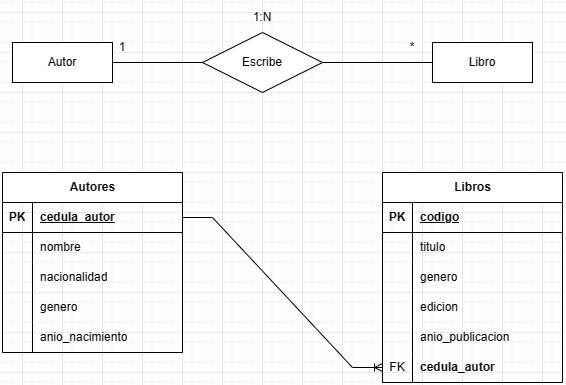

The diagram above was exported from draw.io. Its source (the exported page's mxGraphModel, read from the mxfile embedded in the PNG):
<mxGraphModel dx="1262" dy="484" grid="1" gridSize="10" guides="1" tooltips="1" connect="1" arrows="1" fold="1" page="1" pageScale="1" pageWidth="827" pageHeight="1169" math="0" shadow="0">
  <root>
    <mxCell id="0" />
    <mxCell id="1" parent="0" />
    <mxCell id="otdQmedkBgsSrZtFMacW-5" style="edgeStyle=orthogonalEdgeStyle;rounded=0;orthogonalLoop=1;jettySize=auto;html=1;endArrow=none;endFill=0;strokeWidth=1;" edge="1" parent="1" source="otdQmedkBgsSrZtFMacW-1" target="otdQmedkBgsSrZtFMacW-3">
      <mxGeometry relative="1" as="geometry" />
    </mxCell>
    <mxCell id="otdQmedkBgsSrZtFMacW-1" value="Autor" style="whiteSpace=wrap;html=1;align=center;" vertex="1" parent="1">
      <mxGeometry x="30" y="230" width="100" height="40" as="geometry" />
    </mxCell>
    <mxCell id="otdQmedkBgsSrZtFMacW-2" value="Libro" style="whiteSpace=wrap;html=1;align=center;" vertex="1" parent="1">
      <mxGeometry x="450" y="230" width="100" height="40" as="geometry" />
    </mxCell>
    <mxCell id="otdQmedkBgsSrZtFMacW-6" style="edgeStyle=orthogonalEdgeStyle;rounded=0;orthogonalLoop=1;jettySize=auto;html=1;endArrow=none;endFill=0;" edge="1" parent="1" source="otdQmedkBgsSrZtFMacW-3" target="otdQmedkBgsSrZtFMacW-2">
      <mxGeometry relative="1" as="geometry" />
    </mxCell>
    <mxCell id="otdQmedkBgsSrZtFMacW-3" value="Escribe" style="shape=rhombus;perimeter=rhombusPerimeter;whiteSpace=wrap;html=1;align=center;" vertex="1" parent="1">
      <mxGeometry x="220" y="220" width="120" height="60" as="geometry" />
    </mxCell>
    <mxCell id="otdQmedkBgsSrZtFMacW-7" value="1:N" style="text;html=1;strokeColor=none;fillColor=none;align=center;verticalAlign=middle;whiteSpace=wrap;rounded=0;" vertex="1" parent="1">
      <mxGeometry x="250" y="190" width="60" height="30" as="geometry" />
    </mxCell>
    <mxCell id="otdQmedkBgsSrZtFMacW-8" value="Autores" style="shape=table;startSize=30;container=1;collapsible=1;childLayout=tableLayout;fixedRows=1;rowLines=0;fontStyle=1;align=center;resizeLast=1;html=1;" vertex="1" parent="1">
      <mxGeometry x="20" y="360" width="180" height="180" as="geometry" />
    </mxCell>
    <mxCell id="otdQmedkBgsSrZtFMacW-9" value="" style="shape=tableRow;horizontal=0;startSize=0;swimlaneHead=0;swimlaneBody=0;fillColor=none;collapsible=0;dropTarget=0;points=[[0,0.5],[1,0.5]];portConstraint=eastwest;top=0;left=0;right=0;bottom=1;" vertex="1" parent="otdQmedkBgsSrZtFMacW-8">
      <mxGeometry y="30" width="180" height="30" as="geometry" />
    </mxCell>
    <mxCell id="otdQmedkBgsSrZtFMacW-10" value="PK" style="shape=partialRectangle;connectable=0;fillColor=none;top=0;left=0;bottom=0;right=0;fontStyle=1;overflow=hidden;whiteSpace=wrap;html=1;" vertex="1" parent="otdQmedkBgsSrZtFMacW-9">
      <mxGeometry width="30" height="30" as="geometry">
        <mxRectangle width="30" height="30" as="alternateBounds" />
      </mxGeometry>
    </mxCell>
    <mxCell id="otdQmedkBgsSrZtFMacW-11" value="cedula_autor" style="shape=partialRectangle;connectable=0;fillColor=none;top=0;left=0;bottom=0;right=0;align=left;spacingLeft=6;fontStyle=5;overflow=hidden;whiteSpace=wrap;html=1;" vertex="1" parent="otdQmedkBgsSrZtFMacW-9">
      <mxGeometry x="30" width="150" height="30" as="geometry">
        <mxRectangle width="150" height="30" as="alternateBounds" />
      </mxGeometry>
    </mxCell>
    <mxCell id="otdQmedkBgsSrZtFMacW-12" value="" style="shape=tableRow;horizontal=0;startSize=0;swimlaneHead=0;swimlaneBody=0;fillColor=none;collapsible=0;dropTarget=0;points=[[0,0.5],[1,0.5]];portConstraint=eastwest;top=0;left=0;right=0;bottom=0;" vertex="1" parent="otdQmedkBgsSrZtFMacW-8">
      <mxGeometry y="60" width="180" height="30" as="geometry" />
    </mxCell>
    <mxCell id="otdQmedkBgsSrZtFMacW-13" value="" style="shape=partialRectangle;connectable=0;fillColor=none;top=0;left=0;bottom=0;right=0;editable=1;overflow=hidden;whiteSpace=wrap;html=1;" vertex="1" parent="otdQmedkBgsSrZtFMacW-12">
      <mxGeometry width="30" height="30" as="geometry">
        <mxRectangle width="30" height="30" as="alternateBounds" />
      </mxGeometry>
    </mxCell>
    <mxCell id="otdQmedkBgsSrZtFMacW-14" value="nombre" style="shape=partialRectangle;connectable=0;fillColor=none;top=0;left=0;bottom=0;right=0;align=left;spacingLeft=6;overflow=hidden;whiteSpace=wrap;html=1;" vertex="1" parent="otdQmedkBgsSrZtFMacW-12">
      <mxGeometry x="30" width="150" height="30" as="geometry">
        <mxRectangle width="150" height="30" as="alternateBounds" />
      </mxGeometry>
    </mxCell>
    <mxCell id="otdQmedkBgsSrZtFMacW-15" value="" style="shape=tableRow;horizontal=0;startSize=0;swimlaneHead=0;swimlaneBody=0;fillColor=none;collapsible=0;dropTarget=0;points=[[0,0.5],[1,0.5]];portConstraint=eastwest;top=0;left=0;right=0;bottom=0;" vertex="1" parent="otdQmedkBgsSrZtFMacW-8">
      <mxGeometry y="90" width="180" height="30" as="geometry" />
    </mxCell>
    <mxCell id="otdQmedkBgsSrZtFMacW-16" value="" style="shape=partialRectangle;connectable=0;fillColor=none;top=0;left=0;bottom=0;right=0;editable=1;overflow=hidden;whiteSpace=wrap;html=1;" vertex="1" parent="otdQmedkBgsSrZtFMacW-15">
      <mxGeometry width="30" height="30" as="geometry">
        <mxRectangle width="30" height="30" as="alternateBounds" />
      </mxGeometry>
    </mxCell>
    <mxCell id="otdQmedkBgsSrZtFMacW-17" value="nacionalidad" style="shape=partialRectangle;connectable=0;fillColor=none;top=0;left=0;bottom=0;right=0;align=left;spacingLeft=6;overflow=hidden;whiteSpace=wrap;html=1;" vertex="1" parent="otdQmedkBgsSrZtFMacW-15">
      <mxGeometry x="30" width="150" height="30" as="geometry">
        <mxRectangle width="150" height="30" as="alternateBounds" />
      </mxGeometry>
    </mxCell>
    <mxCell id="otdQmedkBgsSrZtFMacW-18" value="" style="shape=tableRow;horizontal=0;startSize=0;swimlaneHead=0;swimlaneBody=0;fillColor=none;collapsible=0;dropTarget=0;points=[[0,0.5],[1,0.5]];portConstraint=eastwest;top=0;left=0;right=0;bottom=0;" vertex="1" parent="otdQmedkBgsSrZtFMacW-8">
      <mxGeometry y="120" width="180" height="30" as="geometry" />
    </mxCell>
    <mxCell id="otdQmedkBgsSrZtFMacW-19" value="" style="shape=partialRectangle;connectable=0;fillColor=none;top=0;left=0;bottom=0;right=0;editable=1;overflow=hidden;whiteSpace=wrap;html=1;" vertex="1" parent="otdQmedkBgsSrZtFMacW-18">
      <mxGeometry width="30" height="30" as="geometry">
        <mxRectangle width="30" height="30" as="alternateBounds" />
      </mxGeometry>
    </mxCell>
    <mxCell id="otdQmedkBgsSrZtFMacW-20" value="genero" style="shape=partialRectangle;connectable=0;fillColor=none;top=0;left=0;bottom=0;right=0;align=left;spacingLeft=6;overflow=hidden;whiteSpace=wrap;html=1;" vertex="1" parent="otdQmedkBgsSrZtFMacW-18">
      <mxGeometry x="30" width="150" height="30" as="geometry">
        <mxRectangle width="150" height="30" as="alternateBounds" />
      </mxGeometry>
    </mxCell>
    <mxCell id="otdQmedkBgsSrZtFMacW-34" value="" style="shape=tableRow;horizontal=0;startSize=0;swimlaneHead=0;swimlaneBody=0;fillColor=none;collapsible=0;dropTarget=0;points=[[0,0.5],[1,0.5]];portConstraint=eastwest;top=0;left=0;right=0;bottom=0;" vertex="1" parent="otdQmedkBgsSrZtFMacW-8">
      <mxGeometry y="150" width="180" height="30" as="geometry" />
    </mxCell>
    <mxCell id="otdQmedkBgsSrZtFMacW-35" value="" style="shape=partialRectangle;connectable=0;fillColor=none;top=0;left=0;bottom=0;right=0;editable=1;overflow=hidden;whiteSpace=wrap;html=1;" vertex="1" parent="otdQmedkBgsSrZtFMacW-34">
      <mxGeometry width="30" height="30" as="geometry">
        <mxRectangle width="30" height="30" as="alternateBounds" />
      </mxGeometry>
    </mxCell>
    <mxCell id="otdQmedkBgsSrZtFMacW-36" value="anio_nacimiento" style="shape=partialRectangle;connectable=0;fillColor=none;top=0;left=0;bottom=0;right=0;align=left;spacingLeft=6;overflow=hidden;whiteSpace=wrap;html=1;" vertex="1" parent="otdQmedkBgsSrZtFMacW-34">
      <mxGeometry x="30" width="150" height="30" as="geometry">
        <mxRectangle width="150" height="30" as="alternateBounds" />
      </mxGeometry>
    </mxCell>
    <mxCell id="otdQmedkBgsSrZtFMacW-21" value="Libros" style="shape=table;startSize=30;container=1;collapsible=1;childLayout=tableLayout;fixedRows=1;rowLines=0;fontStyle=1;align=center;resizeLast=1;html=1;" vertex="1" parent="1">
      <mxGeometry x="400" y="360" width="180" height="210" as="geometry" />
    </mxCell>
    <mxCell id="otdQmedkBgsSrZtFMacW-22" value="" style="shape=tableRow;horizontal=0;startSize=0;swimlaneHead=0;swimlaneBody=0;fillColor=none;collapsible=0;dropTarget=0;points=[[0,0.5],[1,0.5]];portConstraint=eastwest;top=0;left=0;right=0;bottom=1;" vertex="1" parent="otdQmedkBgsSrZtFMacW-21">
      <mxGeometry y="30" width="180" height="30" as="geometry" />
    </mxCell>
    <mxCell id="otdQmedkBgsSrZtFMacW-23" value="PK" style="shape=partialRectangle;connectable=0;fillColor=none;top=0;left=0;bottom=0;right=0;fontStyle=1;overflow=hidden;whiteSpace=wrap;html=1;" vertex="1" parent="otdQmedkBgsSrZtFMacW-22">
      <mxGeometry width="30" height="30" as="geometry">
        <mxRectangle width="30" height="30" as="alternateBounds" />
      </mxGeometry>
    </mxCell>
    <mxCell id="otdQmedkBgsSrZtFMacW-24" value="codigo" style="shape=partialRectangle;connectable=0;fillColor=none;top=0;left=0;bottom=0;right=0;align=left;spacingLeft=6;fontStyle=5;overflow=hidden;whiteSpace=wrap;html=1;" vertex="1" parent="otdQmedkBgsSrZtFMacW-22">
      <mxGeometry x="30" width="150" height="30" as="geometry">
        <mxRectangle width="150" height="30" as="alternateBounds" />
      </mxGeometry>
    </mxCell>
    <mxCell id="otdQmedkBgsSrZtFMacW-25" value="" style="shape=tableRow;horizontal=0;startSize=0;swimlaneHead=0;swimlaneBody=0;fillColor=none;collapsible=0;dropTarget=0;points=[[0,0.5],[1,0.5]];portConstraint=eastwest;top=0;left=0;right=0;bottom=0;" vertex="1" parent="otdQmedkBgsSrZtFMacW-21">
      <mxGeometry y="60" width="180" height="30" as="geometry" />
    </mxCell>
    <mxCell id="otdQmedkBgsSrZtFMacW-26" value="" style="shape=partialRectangle;connectable=0;fillColor=none;top=0;left=0;bottom=0;right=0;editable=1;overflow=hidden;whiteSpace=wrap;html=1;" vertex="1" parent="otdQmedkBgsSrZtFMacW-25">
      <mxGeometry width="30" height="30" as="geometry">
        <mxRectangle width="30" height="30" as="alternateBounds" />
      </mxGeometry>
    </mxCell>
    <mxCell id="otdQmedkBgsSrZtFMacW-27" value="titulo" style="shape=partialRectangle;connectable=0;fillColor=none;top=0;left=0;bottom=0;right=0;align=left;spacingLeft=6;overflow=hidden;whiteSpace=wrap;html=1;" vertex="1" parent="otdQmedkBgsSrZtFMacW-25">
      <mxGeometry x="30" width="150" height="30" as="geometry">
        <mxRectangle width="150" height="30" as="alternateBounds" />
      </mxGeometry>
    </mxCell>
    <mxCell id="otdQmedkBgsSrZtFMacW-28" value="" style="shape=tableRow;horizontal=0;startSize=0;swimlaneHead=0;swimlaneBody=0;fillColor=none;collapsible=0;dropTarget=0;points=[[0,0.5],[1,0.5]];portConstraint=eastwest;top=0;left=0;right=0;bottom=0;" vertex="1" parent="otdQmedkBgsSrZtFMacW-21">
      <mxGeometry y="90" width="180" height="30" as="geometry" />
    </mxCell>
    <mxCell id="otdQmedkBgsSrZtFMacW-29" value="" style="shape=partialRectangle;connectable=0;fillColor=none;top=0;left=0;bottom=0;right=0;editable=1;overflow=hidden;whiteSpace=wrap;html=1;" vertex="1" parent="otdQmedkBgsSrZtFMacW-28">
      <mxGeometry width="30" height="30" as="geometry">
        <mxRectangle width="30" height="30" as="alternateBounds" />
      </mxGeometry>
    </mxCell>
    <mxCell id="otdQmedkBgsSrZtFMacW-30" value="genero" style="shape=partialRectangle;connectable=0;fillColor=none;top=0;left=0;bottom=0;right=0;align=left;spacingLeft=6;overflow=hidden;whiteSpace=wrap;html=1;" vertex="1" parent="otdQmedkBgsSrZtFMacW-28">
      <mxGeometry x="30" width="150" height="30" as="geometry">
        <mxRectangle width="150" height="30" as="alternateBounds" />
      </mxGeometry>
    </mxCell>
    <mxCell id="otdQmedkBgsSrZtFMacW-31" value="" style="shape=tableRow;horizontal=0;startSize=0;swimlaneHead=0;swimlaneBody=0;fillColor=none;collapsible=0;dropTarget=0;points=[[0,0.5],[1,0.5]];portConstraint=eastwest;top=0;left=0;right=0;bottom=0;" vertex="1" parent="otdQmedkBgsSrZtFMacW-21">
      <mxGeometry y="120" width="180" height="30" as="geometry" />
    </mxCell>
    <mxCell id="otdQmedkBgsSrZtFMacW-32" value="" style="shape=partialRectangle;connectable=0;fillColor=none;top=0;left=0;bottom=0;right=0;editable=1;overflow=hidden;whiteSpace=wrap;html=1;" vertex="1" parent="otdQmedkBgsSrZtFMacW-31">
      <mxGeometry width="30" height="30" as="geometry">
        <mxRectangle width="30" height="30" as="alternateBounds" />
      </mxGeometry>
    </mxCell>
    <mxCell id="otdQmedkBgsSrZtFMacW-33" value="edicion" style="shape=partialRectangle;connectable=0;fillColor=none;top=0;left=0;bottom=0;right=0;align=left;spacingLeft=6;overflow=hidden;whiteSpace=wrap;html=1;" vertex="1" parent="otdQmedkBgsSrZtFMacW-31">
      <mxGeometry x="30" width="150" height="30" as="geometry">
        <mxRectangle width="150" height="30" as="alternateBounds" />
      </mxGeometry>
    </mxCell>
    <mxCell id="otdQmedkBgsSrZtFMacW-43" value="" style="shape=tableRow;horizontal=0;startSize=0;swimlaneHead=0;swimlaneBody=0;fillColor=none;collapsible=0;dropTarget=0;points=[[0,0.5],[1,0.5]];portConstraint=eastwest;top=0;left=0;right=0;bottom=0;" vertex="1" parent="otdQmedkBgsSrZtFMacW-21">
      <mxGeometry y="150" width="180" height="30" as="geometry" />
    </mxCell>
    <mxCell id="otdQmedkBgsSrZtFMacW-44" value="" style="shape=partialRectangle;connectable=0;fillColor=none;top=0;left=0;bottom=0;right=0;editable=1;overflow=hidden;whiteSpace=wrap;html=1;" vertex="1" parent="otdQmedkBgsSrZtFMacW-43">
      <mxGeometry width="30" height="30" as="geometry">
        <mxRectangle width="30" height="30" as="alternateBounds" />
      </mxGeometry>
    </mxCell>
    <mxCell id="otdQmedkBgsSrZtFMacW-45" value="anio_publicacion" style="shape=partialRectangle;connectable=0;fillColor=none;top=0;left=0;bottom=0;right=0;align=left;spacingLeft=6;overflow=hidden;whiteSpace=wrap;html=1;" vertex="1" parent="otdQmedkBgsSrZtFMacW-43">
      <mxGeometry x="30" width="150" height="30" as="geometry">
        <mxRectangle width="150" height="30" as="alternateBounds" />
      </mxGeometry>
    </mxCell>
    <mxCell id="otdQmedkBgsSrZtFMacW-48" value="" style="shape=tableRow;horizontal=0;startSize=0;swimlaneHead=0;swimlaneBody=0;fillColor=none;collapsible=0;dropTarget=0;points=[[0,0.5],[1,0.5]];portConstraint=eastwest;top=0;left=0;right=0;bottom=0;" vertex="1" parent="otdQmedkBgsSrZtFMacW-21">
      <mxGeometry y="180" width="180" height="30" as="geometry" />
    </mxCell>
    <mxCell id="otdQmedkBgsSrZtFMacW-49" value="FK" style="shape=partialRectangle;connectable=0;fillColor=none;top=0;left=0;bottom=0;right=0;editable=1;overflow=hidden;whiteSpace=wrap;html=1;" vertex="1" parent="otdQmedkBgsSrZtFMacW-48">
      <mxGeometry width="30" height="30" as="geometry">
        <mxRectangle width="30" height="30" as="alternateBounds" />
      </mxGeometry>
    </mxCell>
    <mxCell id="otdQmedkBgsSrZtFMacW-50" value="&lt;b&gt;cedula_autor&lt;/b&gt;" style="shape=partialRectangle;connectable=0;fillColor=none;top=0;left=0;bottom=0;right=0;align=left;spacingLeft=6;overflow=hidden;whiteSpace=wrap;html=1;" vertex="1" parent="otdQmedkBgsSrZtFMacW-48">
      <mxGeometry x="30" width="150" height="30" as="geometry">
        <mxRectangle width="150" height="30" as="alternateBounds" />
      </mxGeometry>
    </mxCell>
    <mxCell id="otdQmedkBgsSrZtFMacW-46" value="*" style="text;html=1;strokeColor=none;fillColor=none;align=center;verticalAlign=middle;whiteSpace=wrap;rounded=0;" vertex="1" parent="1">
      <mxGeometry x="400" y="220" width="60" height="30" as="geometry" />
    </mxCell>
    <mxCell id="otdQmedkBgsSrZtFMacW-47" value="1" style="text;html=1;strokeColor=none;fillColor=none;align=center;verticalAlign=middle;whiteSpace=wrap;rounded=0;" vertex="1" parent="1">
      <mxGeometry x="110" y="220" width="60" height="30" as="geometry" />
    </mxCell>
    <mxCell id="otdQmedkBgsSrZtFMacW-52" value="" style="edgeStyle=entityRelationEdgeStyle;fontSize=12;html=1;endArrow=ERoneToMany;rounded=0;" edge="1" parent="1" source="otdQmedkBgsSrZtFMacW-9" target="otdQmedkBgsSrZtFMacW-48">
      <mxGeometry width="100" height="100" relative="1" as="geometry">
        <mxPoint x="250" y="510" as="sourcePoint" />
        <mxPoint x="350" y="410" as="targetPoint" />
      </mxGeometry>
    </mxCell>
  </root>
</mxGraphModel>